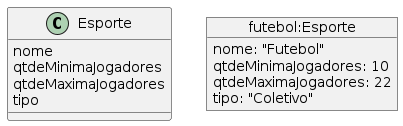

The diagram above was rendered by PlantUML. Its source (embedded in the PNG):
@startuml
class Esporte {
    nome
    qtdeMinimaJogadores
    qtdeMaximaJogadores
    tipo
}

object "futebol:Esporte" as futebol {
    nome: "Futebol"
    qtdeMinimaJogadores: 10
    qtdeMaximaJogadores: 22
    tipo: "Coletivo"
}
@enduml